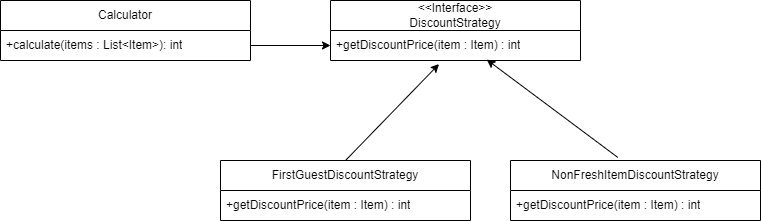

The diagram above was exported from draw.io. Its source (the exported page's mxGraphModel, read from the mxfile embedded in the PNG):
<mxGraphModel dx="834" dy="909" grid="1" gridSize="10" guides="1" tooltips="1" connect="1" arrows="1" fold="1" page="1" pageScale="1" pageWidth="827" pageHeight="1169" math="0" shadow="0">
  <root>
    <mxCell id="0" />
    <mxCell id="1" parent="0" />
    <mxCell id="GSfJG7zkIH3Umk1qMi0P-3" value="Calculator" style="swimlane;fontStyle=0;childLayout=stackLayout;horizontal=1;startSize=30;horizontalStack=0;resizeParent=1;resizeParentMax=0;resizeLast=0;collapsible=1;marginBottom=0;whiteSpace=wrap;html=1;" vertex="1" parent="1">
      <mxGeometry x="50" y="240" width="250" height="60" as="geometry" />
    </mxCell>
    <mxCell id="GSfJG7zkIH3Umk1qMi0P-4" value="+calculate(items : List&amp;lt;Item&amp;gt;): int" style="text;strokeColor=none;fillColor=none;align=left;verticalAlign=middle;spacingLeft=4;spacingRight=4;overflow=hidden;points=[[0,0.5],[1,0.5]];portConstraint=eastwest;rotatable=0;whiteSpace=wrap;html=1;" vertex="1" parent="GSfJG7zkIH3Umk1qMi0P-3">
      <mxGeometry y="30" width="250" height="30" as="geometry" />
    </mxCell>
    <mxCell id="GSfJG7zkIH3Umk1qMi0P-7" value="&amp;lt;&amp;lt;Interface&amp;gt;&amp;gt;&lt;br&gt;DiscountStrategy" style="swimlane;fontStyle=0;childLayout=stackLayout;horizontal=1;startSize=30;horizontalStack=0;resizeParent=1;resizeParentMax=0;resizeLast=0;collapsible=1;marginBottom=0;whiteSpace=wrap;html=1;" vertex="1" parent="1">
      <mxGeometry x="380" y="240" width="250" height="60" as="geometry" />
    </mxCell>
    <mxCell id="GSfJG7zkIH3Umk1qMi0P-8" value="+getDiscountPrice(item : Item) : int" style="text;strokeColor=none;fillColor=none;align=left;verticalAlign=middle;spacingLeft=4;spacingRight=4;overflow=hidden;points=[[0,0.5],[1,0.5]];portConstraint=eastwest;rotatable=0;whiteSpace=wrap;html=1;" vertex="1" parent="GSfJG7zkIH3Umk1qMi0P-7">
      <mxGeometry y="30" width="250" height="30" as="geometry" />
    </mxCell>
    <mxCell id="GSfJG7zkIH3Umk1qMi0P-9" value="FirstGuestDiscountStrategy" style="swimlane;fontStyle=0;childLayout=stackLayout;horizontal=1;startSize=30;horizontalStack=0;resizeParent=1;resizeParentMax=0;resizeLast=0;collapsible=1;marginBottom=0;whiteSpace=wrap;html=1;" vertex="1" parent="1">
      <mxGeometry x="270" y="400" width="250" height="60" as="geometry" />
    </mxCell>
    <mxCell id="GSfJG7zkIH3Umk1qMi0P-10" value="+getDiscountPrice(item : Item) : int" style="text;strokeColor=none;fillColor=none;align=left;verticalAlign=middle;spacingLeft=4;spacingRight=4;overflow=hidden;points=[[0,0.5],[1,0.5]];portConstraint=eastwest;rotatable=0;whiteSpace=wrap;html=1;" vertex="1" parent="GSfJG7zkIH3Umk1qMi0P-9">
      <mxGeometry y="30" width="250" height="30" as="geometry" />
    </mxCell>
    <mxCell id="GSfJG7zkIH3Umk1qMi0P-11" value="NonFreshItemDiscountStrategy" style="swimlane;fontStyle=0;childLayout=stackLayout;horizontal=1;startSize=30;horizontalStack=0;resizeParent=1;resizeParentMax=0;resizeLast=0;collapsible=1;marginBottom=0;whiteSpace=wrap;html=1;" vertex="1" parent="1">
      <mxGeometry x="560" y="400" width="250" height="60" as="geometry" />
    </mxCell>
    <mxCell id="GSfJG7zkIH3Umk1qMi0P-12" value="+getDiscountPrice(item : Item) : int" style="text;strokeColor=none;fillColor=none;align=left;verticalAlign=middle;spacingLeft=4;spacingRight=4;overflow=hidden;points=[[0,0.5],[1,0.5]];portConstraint=eastwest;rotatable=0;whiteSpace=wrap;html=1;" vertex="1" parent="GSfJG7zkIH3Umk1qMi0P-11">
      <mxGeometry y="30" width="250" height="30" as="geometry" />
    </mxCell>
    <mxCell id="GSfJG7zkIH3Umk1qMi0P-13" value="" style="endArrow=classic;html=1;rounded=0;exitX=1;exitY=0.5;exitDx=0;exitDy=0;entryX=0;entryY=0.5;entryDx=0;entryDy=0;" edge="1" parent="1" source="GSfJG7zkIH3Umk1qMi0P-4" target="GSfJG7zkIH3Umk1qMi0P-8">
      <mxGeometry width="50" height="50" relative="1" as="geometry">
        <mxPoint x="410" y="500" as="sourcePoint" />
        <mxPoint x="470" y="450" as="targetPoint" />
      </mxGeometry>
    </mxCell>
    <mxCell id="GSfJG7zkIH3Umk1qMi0P-14" value="" style="endArrow=classic;html=1;rounded=0;exitX=0.5;exitY=0;exitDx=0;exitDy=0;entryX=0.434;entryY=1.119;entryDx=0;entryDy=0;entryPerimeter=0;" edge="1" parent="1" source="GSfJG7zkIH3Umk1qMi0P-9" target="GSfJG7zkIH3Umk1qMi0P-8">
      <mxGeometry width="50" height="50" relative="1" as="geometry">
        <mxPoint x="380" y="390" as="sourcePoint" />
        <mxPoint x="470" y="450" as="targetPoint" />
      </mxGeometry>
    </mxCell>
    <mxCell id="GSfJG7zkIH3Umk1qMi0P-17" value="" style="endArrow=classic;html=1;rounded=0;exitX=0.429;exitY=-0.052;exitDx=0;exitDy=0;exitPerimeter=0;entryX=0.625;entryY=0.971;entryDx=0;entryDy=0;entryPerimeter=0;" edge="1" parent="1" source="GSfJG7zkIH3Umk1qMi0P-11" target="GSfJG7zkIH3Umk1qMi0P-8">
      <mxGeometry width="50" height="50" relative="1" as="geometry">
        <mxPoint x="560" y="406.43" as="sourcePoint" />
        <mxPoint x="653.5" y="309.99999999999994" as="targetPoint" />
      </mxGeometry>
    </mxCell>
  </root>
</mxGraphModel>